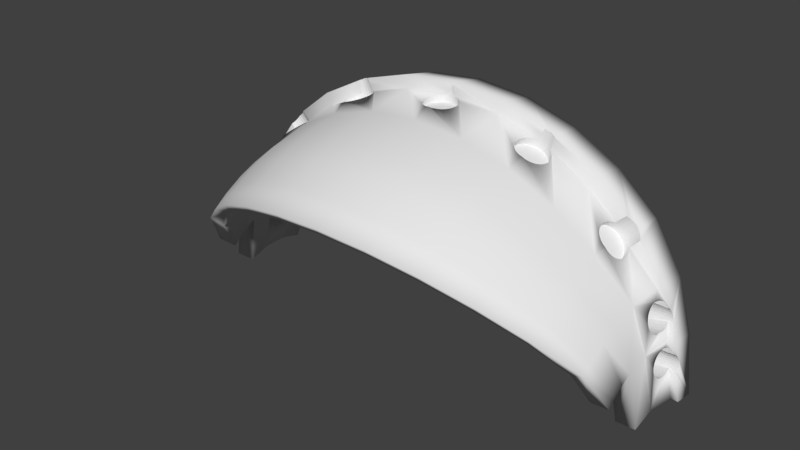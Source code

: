 # Source: SYLVIE-0.21.2-REV1-ANIM-EYES-EYELID-short-skinny.blend  (saved by Blender 2.79.0; exported with 4.5.12 LTS)
import bpy
from mathutils import Matrix  # noqa: F401  (used for matrix-valued properties, if any)

bpy.ops.wm.read_factory_settings(use_empty=True)
scene = bpy.context.scene
scene.name = 'Scene'

# ---- collections
col_collection_1 = bpy.data.collections.new('Collection 1'); scene.collection.children.link(col_collection_1)

# ---- world
world_world = bpy.data.worlds.new('World'); scene.world = world_world
world_world.color = (0.05088, 0.05088, 0.05088)
world_world.use_sun_shadow = False
world_world.sun_shadow_jitter_overblur = 0.0
world_world.cycles.sampling_method = 'MANUAL'

# ---- meshes
me_sphere_006 = bpy.data.meshes.new('Sphere.006')
me_sphere_006.from_pydata([(-66.23, -28.24, 71.63), (-52.54, -22.88, 85.8), (-55.88, -11.56, 85.8), (-70.35, -14.32, 71.63), (-77.94, -33.21, 56.28), (-82.78, -16.84, 56.28), (-64.03, -27.52, 69.16), (-38.41, -9.204, 91.44), (-58.31, 0.2033, 87.74), (-69.33, 0.1612, 76.01), (-68.86, -0.4444, 76.29), (-68.26, -1.581, 76.62), (-67.85, -2.828, 76.82), (-67.65, -4.139, 76.87), (-67.65, -5.463, 76.78), (-67.87, -6.748, 76.55), (-68.29, -7.947, 76.18), (-68.89, -9.012, 75.7), (-69.66, -9.902, 75.12), (-70.56, -10.58, 74.46), (-71.56, -11.03, 73.74), (-72.28, -11.16, 73.25), (-86.6, -36.9, 38.77), (-91.98, -18.72, 38.77), (-75.25, -32.33, 54.42), (-72.54, -11.22, 72.93), (-73.37, -11.14, 71.94), (-74.18, -10.81, 70.99), (-74.95, -10.23, 70.13), (-75.65, -9.425, 69.37), (-76.25, -8.434, 68.76), (-76.73, -7.291, 68.31), (-77.07, -6.039, 68.05), (-77.26, -4.727, 67.98), (-77.29, -3.405, 68.1), (-77.15, -2.124, 68.42), (-76.86, -0.9339, 68.91), (-76.42, 0.1207, 69.56), (-76.4, 0.1557, 69.59), (-86.35, 0.1731, 57.56), (-49.29, -21.65, 80.02), (-35.95, -18.73, 91.19), (-48.8, -9.585, 91.42), (-55.26, -5.92, 89.52), (-59.15, 0.2053, 88.99), (-73.08, 0.1681, 79.49), (-67.21, -0.3437, 74.65), (-66.71, -1.486, 75.07), (-66.37, -2.738, 75.34), (-66.2, -4.051, 75.43), (-66.21, -5.374, 75.34), (-66.4, -6.658, 75.07), (-66.75, -7.853, 74.65), (-67.27, -8.912, 74.07), (-67.92, -9.795, 73.37), (-68.68, -10.47, 72.57), (-69.52, -10.91, 71.7), (-91.94, -39.17, 19.76), (-97.64, -19.87, 19.76), (-83.62, -35.93, 37.49), (-94.53, 0.1896, 42.27), (-94.22, -0.1246, 42.8), (-93.68, -0.9349, 43.67), (-93.2, -1.934, 44.38), (-92.81, -3.082, 44.9), (-92.52, -4.337, 45.22), (-92.34, -5.65, 45.31), (-92.28, -6.969, 45.18), (-92.34, -8.245, 44.84), (-92.52, -9.429, 44.29), (-92.81, -10.47, 43.55), (-93.2, -11.34, 42.67), (-93.68, -12.0, 41.65), (-94.22, -12.42, 40.56), (-94.7, -12.55, 39.65), (-70.42, -11.09, 70.8), (-71.33, -11.02, 69.9), (-72.22, -10.69, 69.03), (-73.06, -10.11, 68.23), (-73.81, -9.312, 67.53), (-74.45, -8.323, 66.96), (-74.95, -7.181, 66.53), (-75.29, -5.93, 66.27), (-75.46, -4.617, 66.18), (-75.45, -3.293, 66.27), (-75.26, -2.009, 66.53), (-74.91, -0.8144, 66.96), (-74.39, 0.2449, 67.53), (-79.84, 0.1627, 73.37), (-90.58, 0.1817, 60.38), (-68.08, -13.86, 69.16), (-52.47, -10.87, 80.02), (-80.01, -16.28, 54.41), (-18.26, -7.235, 95.3), (-49.82, -9.762, 91.08), (-47.85, -9.157, 91.75), (-54.65, -7.038, 89.67), (-55.67, -4.694, 89.43), (-73.19, 0.3186, 79.41), (-53.98, 1.909, 90.11), (-52.05, 1.98, 92.32), (-58.16, 14.34, 88.99), (-75.4, 15.47, 76.84), (-76.8, 2.05, 76.84), (-76.01, 2.002, 77.38), (-74.98, 1.68, 78.1), (-74.02, 1.111, 78.79), (-67.85, 0.6452, 74.07), (-70.33, 2.35, 71.7), (-71.24, 2.424, 70.8), (-72.14, 2.239, 69.9), (-72.98, 1.802, 69.03), (-73.74, 1.128, 68.23), (-68.6, 1.443, 73.37), (-69.44, 2.018, 72.57), (-93.74, -39.94, 1.38e-08), (-99.56, -20.26, 1.617e-08), (-88.78, -38.14, 19.11), (-94.77, -12.58, 39.41), (-95.15, -12.47, 38.18), (-95.55, -12.11, 37.01), (-95.93, -11.51, 35.93), (-96.3, -10.69, 34.99), (-96.63, -9.681, 34.22), (-96.92, -8.525, 33.65), (-97.14, -7.267, 33.31), (-97.3, -5.953, 33.21), (-97.39, -4.635, 33.35), (-97.4, -3.363, 33.72), (-97.33, -2.186, 34.32), (-97.19, -1.15, 35.11), (-96.98, -0.2934, 36.08), (-96.77, 0.1941, 36.91), (-101.9, 0.2042, 20.21), (-91.5, 0.04203, 41.67), (-91.07, -0.7752, 42.59), (-90.69, -1.78, 43.34), (-90.39, -2.934, 43.9), (-90.17, -4.193, 44.24), (-90.04, -5.509, 44.36), (-90.01, -6.83, 44.24), (-90.07, -8.107, 43.9), (-90.23, -9.289, 43.34), (-90.48, -10.33, 42.59), (-90.81, -11.2, 41.67), (-91.2, -11.85, 40.63), (-91.65, -12.26, 39.5), (-88.91, -18.09, 37.48), (-79.38, 0.7837, 73.86), (-78.63, 1.456, 74.68), (-77.84, 1.891, 75.6), (-77.02, 2.071, 76.57), (-88.53, 16.33, 60.38), (-34.55, -17.94, 83.66), (-69.44, 0.1425, 69.16), (-54.92, 0.6963, 80.02), (-36.13, -9.446, 83.9), (-81.61, 0.1637, 54.41), (-15.07, -16.47, 95.02), (-31.89, -7.811, 94.84), (-50.87, -9.684, 90.74), (-47.02, -9.244, 82.5), (-48.03, -9.417, 82.18), (-46.09, -8.83, 82.82), (-47.01, -8.492, 92.06), (-53.86, -8.006, 89.87), (-52.78, -6.796, 80.83), (-53.37, -5.717, 80.69), (-55.86, -3.405, 89.41), (-53.77, -4.533, 80.61), (-54.44, 1.406, 89.95), (-51.82, 2.229, 92.39), (-48.99, 3.532, 93.28), (-54.04, 14.07, 82.59), (-70.04, 15.12, 71.29), (-91.94, -39.17, -19.76), (-97.64, -19.87, -19.76), (-90.52, -38.89, 1.33e-08), (-103.7, 0.2079, 1.597), (-103.6, -0.06998, 2.503), (-103.4, -0.6863, 3.633), (-103.2, -1.519, 4.624), (-103.0, -2.536, 5.438), (-102.9, -3.698, 6.042), (-102.7, -4.961, 6.414), (-102.6, -6.276, 6.54), (-102.5, -7.592, 6.414), (-102.4, -8.859, 6.042), (-102.3, -10.03, 5.438), (-102.3, -11.06, 4.624), (-102.3, -11.9, 3.633), (-102.4, -12.53, 2.503), (-102.4, -12.92, 1.276), (-102.6, -13.06, 1.269e-06), (-94.39, -19.21, 19.11), (-92.13, -12.42, 38.32), (-92.63, -12.32, 37.14), (-93.12, -11.96, 36.01), (-93.59, -11.37, 34.96), (-94.02, -10.55, 34.05), (-94.4, -9.544, 33.29), (-94.7, -8.39, 32.74), (-94.92, -7.131, 32.39), (-95.05, -5.815, 32.28), (-95.08, -4.494, 32.39), (-95.02, -3.217, 32.74), (-94.86, -2.035, 33.29), (-94.61, -0.9918, 34.05), (-94.28, -0.1282, 34.96), (-99.18, 0.1989, 38.2), (-101.3, 0.2031, 39.52), (-106.8, 0.2142, 21.2), (-99.18, 0.1989, 43.62), (-91.97, 0.6401, 40.63), (-90.69, 0.1819, 37.48), (-99.52, 0.1996, 43.68), (-98.24, 16.96, 41.59), (-100.6, 0.6183, 41.59), (-100.0, 0.5317, 42.64), (-82.21, 15.92, 56.01), (-68.09, 14.99, 69.16), (-52.74, 13.99, 80.02), (-79.83, 15.76, 54.42), (-14.44, -15.84, 87.22), (-32.81, -8.221, 94.71), (-31.05, -7.176, 94.97), (-51.93, -9.355, 90.42), (-49.07, -9.343, 81.85), (-45.26, -8.188, 83.11), (-46.31, -7.615, 92.33), (-52.94, -8.788, 90.12), (-52.02, -7.73, 81.03), (-55.83, -2.103, 89.46), (-53.95, -3.289, 80.59), (-55.1, 0.3489, 89.73), (-51.77, 2.214, 81.34), (-50.94, 2.892, 92.65), (-39.55, 13.12, 95.83), (-49.98, 3.333, 92.95), (-37.85, 13.01, 87.2), (-86.6, -36.9, -38.77), (-91.98, -18.72, -38.77), (-88.78, -38.14, -19.11), (-102.4, -12.92, -1.276), (-102.4, -12.53, -2.503), (-102.3, -11.9, -3.633), (-102.3, -11.06, -4.624), (-102.3, -10.03, -5.438), (-102.4, -8.859, -6.042), (-102.5, -7.592, -6.414), (-102.6, -6.276, -6.54), (-102.7, -4.961, -6.414), (-102.9, -3.698, -6.042), (-103.0, -2.536, -5.438), (-103.2, -1.519, -4.624), (-103.4, -0.6863, -3.633), (-103.6, -0.06997, -2.503), (-103.7, 0.2079, -1.597), (-101.9, 0.2042, -20.21), (-96.24, -19.58, 1.563e-08), (-108.9, 0.2184, 1.921e-08), (-107.4, 0.2152, 1.893e-08), (-107.4, 0.2152, 4.983e-06), (-105.3, 0.2111, 1.276), (-100.6, 0.1149, 2.503), (-100.5, -0.5096, 3.633), (-100.5, -1.35, 4.624), (-100.4, -2.374, 5.438), (-100.3, -3.542, 6.042), (-100.3, -4.81, 6.414), (-100.2, -6.129, 6.54), (-100.1, -7.447, 6.414), (-100.0, -8.715, 6.042), (-99.94, -9.883, 5.438), (-99.88, -10.91, 4.624), (-99.83, -11.75, 3.633), (-99.79, -12.37, 2.503), (-99.76, -12.76, 1.276), (-99.76, -12.89, 2.309e-06), (-96.27, 0.1931, 19.11), (-93.88, 0.5228, 36.01), (-101.0, 0.4725, 40.28), (-100.6, 0.6264, 41.49), (-104.2, 17.36, 21.2), (-92.46, 0.9959, 39.5), (-88.58, 16.33, 37.49), (-91.22, 16.5, 38.58), (-17.66, -6.942, 87.5), (-49.85, 3.316, 81.89), (-33.77, -8.39, 94.57), (-29.97, -7.346, 84.98), (-30.83, -7.732, 84.86), (-30.31, -6.338, 95.07), (-29.18, -6.748, 85.09), (-50.12, -9.027, 81.55), (-44.57, -7.341, 83.37), (-45.75, -6.559, 92.55), (-51.11, -8.483, 81.27), (-53.92, -2.031, 80.64), (-55.57, -0.8356, 89.57), (-53.22, 0.3363, 80.9), (-52.58, 1.356, 81.11), (-52.22, 1.733, 81.22), (-50.85, 2.876, 81.6), (-48.01, 3.481, 93.61), (-48.82, 3.517, 82.21), (-17.22, 11.66, 90.81), (-37.41, 12.98, 83.74), (-77.94, -33.21, -56.28), (-82.78, -16.84, -56.28), (-83.62, -35.93, -37.49), (-96.77, 0.1941, -36.91), (-96.98, -0.2934, -36.08), (-97.19, -1.15, -35.11), (-97.33, -2.186, -34.32), (-97.4, -3.363, -33.72), (-97.39, -4.635, -33.35), (-97.3, -5.953, -33.21), (-97.14, -7.267, -33.31), (-96.92, -8.525, -33.65), (-96.63, -9.681, -34.22), (-96.3, -10.69, -34.99), (-95.93, -11.51, -35.93), (-95.55, -12.11, -37.01), (-95.15, -12.47, -38.18), (-94.77, -12.58, -39.41), (-94.7, -12.55, -39.65), (-94.39, -19.21, -19.11), (-99.76, -12.76, -1.276), (-99.79, -12.37, -2.503), (-99.83, -11.75, -3.633), (-99.88, -10.91, -4.624), (-99.94, -9.883, -5.438), (-100.0, -8.715, -6.042), (-100.1, -7.447, -6.414), (-100.2, -6.129, -6.54), (-100.3, -4.81, -6.414), (-100.3, -3.542, -6.042), (-100.4, -2.374, -5.438), (-100.5, -1.35, -4.624), (-100.5, -0.5096, -3.633), (-100.6, 0.1149, -2.503), (-105.3, 0.2111, -1.276), (-106.8, 0.2142, -21.2), (-98.16, 0.1968, 1.731e-08), (-100.6, 0.4995, 1.276), (-106.2, 17.49, -1.516e-05), (-100.6, 0.6293, 4.471e-06), (-100.6, 0.4995, -1.276), (-93.97, 16.68, 19.11), (-92.96, 1.096, 38.32), (-93.44, 0.9361, 37.14), (-96.77, 16.87, 19.67), (-19.43, 2.456, 97.48), (-18.37, 2.367, 87.52), (-34.75, -8.313, 94.43), (-31.74, -7.891, 84.73), (-29.71, -5.329, 95.15), (-28.49, -5.959, 85.19), (-44.02, -6.321, 83.59), (-45.35, -5.363, 92.72), (-53.67, -0.8071, 80.74), (-39.82, 1.212, 96.03), (-47.81, 3.468, 82.53), (-17.75, 11.7, 99.86), (-16.9, 11.64, 87.26), (-45.24, 1.956, 83.43), (-66.23, -28.24, -71.63), (-70.35, -14.32, -71.63), (-75.25, -32.33, -54.42), (-94.22, -12.42, -40.56), (-93.68, -12.0, -41.65), (-93.2, -11.34, -42.67), (-92.81, -10.47, -43.55), (-92.52, -9.429, -44.29), (-92.34, -8.245, -44.84), (-92.28, -6.969, -45.18), (-92.34, -5.65, -45.31), (-92.52, -4.337, -45.22), (-92.81, -3.082, -44.9), (-93.2, -1.934, -44.38), (-93.68, -0.9349, -43.67), (-94.22, -0.1246, -42.8), (-94.53, 0.1896, -42.27), (-86.35, 0.1732, -57.56), (-88.91, -18.09, -37.48), (-101.3, 0.2031, -39.52), (-99.18, 0.1989, -38.2), (-94.28, -0.1282, -34.96), (-94.61, -0.9918, -34.05), (-94.86, -2.035, -33.29), (-95.02, -3.217, -32.74), (-95.08, -4.494, -32.39), (-95.05, -5.815, -32.28), (-94.92, -7.131, -32.39), (-94.7, -8.39, -32.74), (-94.4, -9.544, -33.29), (-94.02, -10.55, -34.05), (-93.59, -11.37, -34.96), (-93.12, -11.96, -36.01), (-92.63, -12.32, -37.14), (-92.13, -12.42, -38.32), (-96.27, 0.1931, -19.11), (-104.2, 17.36, -21.2), (-95.79, 16.8, -1.475e-05), (-98.65, 16.99, -1.475e-05), (-29.03, -2.965, 95.24), (-27.28, -2.784, 85.35), (-35.7, -7.997, 94.29), (-32.66, -7.82, 84.6), (-29.26, -4.188, 95.2), (-27.92, -5.009, 85.27), (-43.63, -5.167, 83.75), (-40.03, 1.158, 93.53), (-47.06, 3.181, 93.94), (-33.75, 4.063, 97.42), (-46.84, 3.17, 82.86), (-29.29, 2.686, 97.96), (-31.56, 4.051, 85.04), (-45.95, 2.634, 83.17), (-38.15, 1.876, 83.96), (-52.54, -22.88, -85.8), (-55.88, -11.56, -85.8), (-64.03, -27.52, -69.16), (-76.4, 0.1556, -69.59), (-76.42, 0.1207, -69.56), (-76.86, -0.9339, -68.91), (-77.15, -2.124, -68.42), (-77.29, -3.405, -68.1), (-77.26, -4.727, -67.98), (-77.07, -6.039, -68.05), (-76.73, -7.291, -68.31), (-76.25, -8.434, -68.76), (-75.65, -9.425, -69.37), (-74.95, -10.23, -70.13), (-74.18, -10.81, -70.99), (-73.37, -11.14, -71.94), (-72.54, -11.22, -72.92), (-72.28, -11.16, -73.25), (-91.65, -12.26, -39.5), (-91.2, -11.85, -40.63), (-90.81, -11.2, -41.67), (-90.48, -10.33, -42.59), (-90.23, -9.289, -43.34), (-90.07, -8.107, -43.9), (-90.01, -6.83, -44.24), (-90.04, -5.509, -44.36), (-90.17, -4.193, -44.24), (-90.39, -2.934, -43.9), (-90.69, -1.78, -43.34), (-91.07, -0.7752, -42.59), (-91.5, 0.04204, -41.67), (-99.18, 0.1989, -43.62), (-99.52, 0.1996, -43.68), (-90.58, 0.1816, -60.38), (-80.01, -16.28, -54.41), (-90.69, 0.1819, -37.48), (-93.88, 0.5228, -36.01), (-98.24, 16.96, -41.59), (-100.6, 0.6183, -41.59), (-100.6, 0.6264, -41.49), (-101.0, 0.4725, -40.28), (-93.44, 0.9361, -37.14), (-92.96, 1.096, -38.32), (-92.46, 0.9959, -39.5), (-91.97, 0.6401, -40.63), (-93.97, 16.68, -19.11), (-96.77, 16.87, -19.67), (-29.07, -1.71, 95.28), (-27.5, -3.936, 85.31), (-27.32, -1.603, 85.39), (-36.59, -7.452, 94.17), (-33.56, -7.522, 84.47), (-43.44, -3.926, 83.85), (-45.16, -4.077, 92.28), (-38.54, -4.709, 93.89), (-46.2, 2.641, 94.26), (-32.81, 4.251, 97.57), (-34.63, 3.646, 97.26), (-19.03, 2.506, 100.1), (-30.07, 3.406, 97.9), (-31.56, 4.052, 85.04), (-47.09, 2.107, 92.36), (-33.39, 3.916, 84.74), (-45.16, 1.878, 83.45), (-35.95, -18.73, -91.19), (-49.29, -21.65, -80.02), (-71.56, -11.03, -73.74), (-70.56, -10.58, -74.46), (-69.66, -9.902, -75.12), (-68.89, -9.012, -75.7), (-68.29, -7.947, -76.18), (-67.87, -6.748, -76.55), (-67.65, -5.463, -76.78), (-67.65, -4.139, -76.87), (-67.85, -2.828, -76.82), (-68.26, -1.581, -76.62), (-68.86, -0.4444, -76.29), (-69.33, 0.1611, -76.01), (-58.31, 0.2033, -87.74), (-79.84, 0.1627, -73.37), (-68.08, -13.86, -69.16), (-100.0, 0.5317, -42.64), (-88.53, 16.33, -60.38), (-81.61, 0.1636, -54.41), (-88.58, 16.33, -37.49), (-91.22, 16.5, -38.58), (-29.3, -0.4643, 95.29), (-27.53, -0.4305, 85.39), (-37.38, -6.703, 94.05), (-34.4, -7.009, 84.36), (-43.45, -2.646, 83.9), (-45.17, -2.751, 92.35), (-38.04, -5.776, 93.96), (-38.91, -3.545, 93.85), (-45.71, 2.164, 94.44), (-31.86, 4.203, 97.7), (-32.48, 4.099, 84.89), (-34.26, 3.511, 84.6), (-35.44, 3.017, 97.1), (-30.4, 2.004, 95.19), (-28.83, 2.058, 97.98), (-30.94, 3.918, 97.81), (-29.83, 3.276, 85.23), (-29.07, 2.576, 85.28), (-30.67, 3.774, 85.15), (-44.5, 0.9318, 83.65), (-38.41, -9.204, -91.44), (-34.55, -17.94, -83.66), (-55.26, -5.92, -89.52), (-73.08, 0.168, -79.49), (-59.15, 0.2052, -88.99), (-52.47, -10.87, -80.02), (-75.4, 15.47, -76.84), (-76.8, 2.05, -76.84), (-77.02, 2.071, -76.57), (-77.84, 1.891, -75.6), (-78.63, 1.456, -74.68), (-79.38, 0.7837, -73.86), (-69.44, 0.1425, -69.16), (-82.21, 15.92, -56.01), (-79.83, 15.76, -54.42), (-36.57, -3.33, 84.07), (-29.69, 0.7218, 95.27), (-27.9, 0.6858, 85.37), (-35.14, -6.304, 84.26), (-43.63, -1.376, 83.88), (-45.36, -1.435, 92.86), (-35.76, -5.432, 84.17), (-36.23, -4.427, 84.1), (-39.12, -2.325, 93.86), (-35.04, 2.9, 84.48), (-36.13, 2.203, 96.94), (-30.24, 1.801, 95.21), (-46.92, 1.938, 92.41), (-43.99, -0.1675, 83.8), (-46.25, 0.9571, 92.62), (-48.8, -9.585, -91.42), (-15.07, -16.47, -95.02), (-14.44, -15.84, -87.22), (-54.65, -7.038, -89.67), (-55.67, -4.694, -89.43), (-73.19, 0.3186, -79.41), (-74.02, 1.111, -78.79), (-74.98, 1.68, -78.1), (-76.01, 2.002, -77.38), (-58.16, 14.34, -88.99), (-53.98, 1.909, -90.11), (-52.05, 1.98, -92.32), (-54.92, 0.6962, -80.02), (-70.04, 15.12, -71.29), (-68.09, 14.99, -69.16), (-36.77, -2.181, 84.08), (-28.42, 1.701, 85.32), (-45.73, -0.1826, 92.78), (-39.13, -1.092, 93.89), (-38.14, 1.966, 94.09), (-36.23, 2.02, 96.91), (-28.6, 1.943, 85.3), (-35.04, 2.898, 84.48), (-47.85, -9.157, -91.75), (-49.82, -9.762, -91.08), (-18.26, -7.235, -95.3), (-36.13, -9.446, -83.9), (-53.86, -8.006, -89.87), (-53.37, -5.717, -80.69), (-52.78, -6.796, -80.83), (-53.77, -4.533, -80.61), (-55.86, -3.405, -89.41), (-48.99, 3.532, -93.28), (-54.04, 14.07, -82.59), (-51.82, 2.229, -92.39), (-54.44, 1.406, -89.95), (-52.74, 13.99, -80.02), (-36.78, -1.02, 84.1), (-38.94, 0.1084, 93.94), (-38.55, 1.23, 94.02), (-35.71, 2.108, 84.33), (-35.83, 1.896, 84.29), (-47.01, -8.492, -92.06), (-47.02, -9.244, -82.5), (-46.09, -8.83, -82.82), (-48.03, -9.417, -82.18), (-50.87, -9.684, -90.74), (-31.89, -7.811, -94.84), (-17.66, -6.942, -87.5), (-52.94, -8.788, -90.12), (-52.02, -7.73, -81.03), (-53.95, -3.289, -80.59), (-55.83, -2.103, -89.46), (-39.55, 13.12, -95.83), (-49.98, 3.333, -92.96), (-37.85, 13.01, -87.2), (-51.77, 2.214, -81.34), (-55.1, 0.3489, -89.73), (-50.94, 2.892, -92.66), (-49.85, 3.316, -81.9), (-36.6, 0.1099, 84.15), (-36.24, 1.166, 84.22), (-46.31, -7.615, -92.33), (-45.26, -8.188, -83.11), (-49.07, -9.343, -81.85), (-51.93, -9.355, -90.42), (-31.05, -7.176, -94.97), (-32.81, -8.221, -94.71), (-19.43, 2.456, -97.48), (-18.37, 2.367, -87.52), (-29.97, -7.346, -84.98), (-51.11, -8.483, -81.27), (-53.92, -2.031, -80.64), (-55.57, -0.8356, -89.57), (-48.01, 3.481, -93.62), (-48.82, 3.517, -82.22), (-17.75, 11.7, -99.86), (-50.85, 2.876, -81.6), (-52.58, 1.356, -81.11), (-53.22, 0.3363, -80.9), (-52.22, 1.733, -81.22), (-45.75, -6.559, -92.55), (-44.57, -7.341, -83.37), (-50.12, -9.027, -81.55), (-30.31, -6.338, -95.07), (-29.18, -6.748, -85.09), (-30.83, -7.732, -84.86), (-33.77, -8.39, -94.57), (-29.03, -2.965, -95.24), (-16.9, 11.64, -87.26), (-27.28, -2.784, -85.35), (-53.67, -0.8071, -80.74), (-47.81, 3.468, -82.54), (-39.82, 1.212, -96.03), (-37.41, 12.98, -83.74), (-17.22, 11.66, -90.81), (-29.29, 2.686, -97.91), (-45.35, -5.363, -92.72), (-44.02, -6.321, -83.59), (-29.71, -5.329, -95.15), (-28.49, -5.959, -85.19), (-31.74, -7.891, -84.73), (-34.75, -8.313, -94.43), (-29.26, -4.188, -95.2), (-29.07, -1.71, -95.28), (-28.6, 1.943, -85.3), (-27.5, -3.936, -85.31), (-27.32, -1.603, -85.39), (-47.06, 3.181, -93.95), (-46.84, 3.17, -82.87), (-33.75, 4.062, -97.25), (-45.24, 1.956, -83.43), (-19.03, 2.506, -100.1), (-30.08, 3.405, -97.79), (-40.03, 1.158, -93.53), (-43.63, -5.167, -83.75), (-27.92, -5.009, -85.27), (-32.66, -7.82, -84.6), (-35.7, -7.997, -94.29), (-29.3, -0.4644, -95.29), (-28.42, 1.701, -85.32), (-27.53, -0.4306, -85.39), (-46.2, 2.641, -94.26), (-45.95, 2.634, -83.18), (-32.82, 4.251, -97.38), (-34.64, 3.645, -97.12), (-38.15, 1.876, -83.96), (-30.95, 3.917, -97.66), (-29.07, 2.576, -85.23), (-29.83, 3.276, -85.12), (-28.83, 2.058, -97.98), (-45.16, -4.077, -92.83), (-38.54, -4.709, -93.89), (-43.44, -3.926, -83.85), (-33.56, -7.522, -84.47), (-36.59, -7.452, -94.17), (-29.69, 0.7218, -95.27), (-30.4, 2.004, -95.19), (-27.9, 0.6857, -85.37), (-47.09, 2.107, -92.36), (-45.71, 2.164, -94.44), (-31.87, 4.202, -97.52), (-32.49, 4.098, -84.73), (-33.4, 3.915, -84.61), (-35.44, 3.017, -97.01), (-34.26, 3.51, -84.49), (-45.16, 1.878, -83.45), (-30.67, 3.774, -84.99), (-45.17, -2.751, -92.88), (-38.04, -5.776, -93.96), (-38.91, -3.545, -93.85), (-43.45, -2.646, -83.9), (-34.4, -7.009, -84.36), (-37.38, -6.703, -94.05), (-30.24, 1.801, -95.21), (-36.57, -3.33, -84.07), (-31.57, 4.051, -84.86), (-35.04, 2.9, -84.39), (-36.13, 2.203, -96.92), (-44.5, 0.9318, -83.65), (-45.36, -1.435, -92.86), (-36.23, -4.427, -84.1), (-35.76, -5.432, -84.17), (-39.12, -2.325, -93.86), (-43.63, -1.376, -83.88), (-35.14, -6.304, -84.26), (-36.77, -2.181, -84.08), (-38.14, 1.966, -94.09), (-36.23, 2.02, -96.91), (-46.92, 1.938, -92.41), (-35.71, 2.108, -84.31), (-46.25, 0.9571, -92.62), (-43.99, -0.1675, -83.8), (-45.73, -0.1826, -92.78), (-39.13, -1.092, -93.89), (-36.78, -1.02, -84.1), (-38.55, 1.23, -94.02), (-38.94, 0.1084, -93.94), (-36.6, 0.1098, -84.15), (-35.83, 1.896, -84.29), (-36.24, 1.166, -84.22), (-71.24, 2.424, -70.8), (-72.14, 2.239, -69.9), (-70.33, 2.35, -71.7), (-69.44, 2.018, -72.57), (-68.6, 1.443, -73.37), (-67.85, 0.6452, -74.07), (-67.21, -0.3437, -74.65), (-66.71, -1.486, -75.07), (-66.37, -2.738, -75.34), (-66.2, -4.051, -75.43), (-66.21, -5.374, -75.34), (-66.4, -6.658, -75.07), (-66.75, -7.853, -74.65), (-67.27, -8.912, -74.07), (-67.92, -9.795, -73.37), (-68.68, -10.47, -72.57), (-69.52, -10.91, -71.7), (-70.42, -11.09, -70.8), (-71.33, -11.02, -69.9), (-72.22, -10.69, -69.03), (-73.06, -10.11, -68.23), (-73.81, -9.312, -67.53), (-74.45, -8.323, -66.96), (-74.95, -7.181, -66.53), (-75.29, -5.93, -66.27), (-75.46, -4.617, -66.18), (-75.45, -3.293, -66.27), (-75.26, -2.009, -66.53), (-74.91, -0.8144, -66.96), (-74.39, 0.2449, -67.53), (-73.74, 1.128, -68.23), (-72.98, 1.802, -69.03), (-73.58, -42.0, 56.28), (-62.52, -35.71, 71.63), (-81.76, -46.67, 38.77), (-60.42, -34.74, 69.16), (-71.01, -40.82, 54.42), (-86.79, -49.54, 19.76), (-78.91, -45.35, 37.49), (-88.49, -50.51, -3.578e-07), (-83.77, -48.15, 19.11), (-86.79, -49.54, -19.76), (-85.41, -49.09, -3.484e-07), (-73.58, -42.0, -56.28), (-81.76, -46.67, -38.77), (-78.91, -45.35, -37.49), (-83.77, -48.15, -19.11), (-62.52, -35.71, -71.63), (-71.01, -40.82, -54.42), (-60.42, -34.74, -69.16), (-67.7, -50.94, 56.28), (-57.52, -43.31, 71.63), (-75.22, -56.6, 38.77), (-55.56, -42.08, 69.16), (-65.3, -49.44, 54.42), (-79.85, -60.09, 19.76), (-72.56, -54.94, 37.49), (-81.42, -61.27, -8.669e-07), (-77.03, -58.33, 19.11), (-79.85, -60.09, -19.76), (-78.54, -59.47, -8.429e-07), (-67.7, -50.94, -56.28), (-75.22, -56.6, -38.77), (-72.56, -54.94, -37.49), (-77.03, -58.33, -19.11), (-57.52, -43.31, -71.63), (-65.3, -49.44, -54.42), (-55.56, -42.08, -69.16), (-61.9, -57.85, 56.28), (-52.6, -49.18, 71.63), (-68.78, -64.28, 38.77), (-50.77, -47.74, 69.16), (-59.67, -56.1, 54.42), (-73.01, -68.24, 19.76), (-66.31, -62.34, 37.49), (-74.44, -69.57, -1.374e-06), (-70.4, -66.18, 19.11), (-73.01, -68.24, -19.76), (-71.78, -67.48, -1.335e-06), (-61.9, -57.85, -56.28), (-68.78, -64.28, -38.77), (-66.31, -62.34, -37.49), (-70.4, -66.18, -19.11), (-52.6, -49.18, -71.63), (-59.67, -56.1, -54.42), (-50.77, -47.74, -69.16), (-46.32, -27.44, 80.02), (-49.4, -29.04, 85.8), (-33.43, -22.92, 91.19), (-32.13, -21.97, 83.66), (-33.43, -22.92, -91.19), (-49.4, -29.04, -85.8), (-46.32, -27.44, -80.02), (-32.13, -21.97, -83.66), (-41.92, -33.78, 80.02), (-44.73, -35.81, 85.8), (-29.81, -27.47, 91.19), (-28.66, -26.34, 83.66), (-29.81, -27.47, -91.19), (-44.73, -35.81, -85.8), (-41.92, -33.78, -80.02), (-28.66, -26.34, -83.66), (-39.08, -37.03, 80.02), (-41.72, -39.28, 85.8), (-27.51, -29.77, 91.19), (-26.46, -28.55, 83.66), (-27.51, -29.77, -91.19), (-41.72, -39.28, -85.8), (-39.08, -37.03, -80.02), (-26.46, -28.55, -83.66)], [], [(0, 1, 2, 3), (4, 0, 3, 5), (3, 2, 8, 9, 10, 11, 12, 13, 14, 15, 16, 17, 18, 19, 20, 21), (22, 4, 5, 23), (5, 3, 21, 25, 26, 27, 28, 29, 30, 31, 32, 33, 34, 35, 36, 37, 38, 39), (240, 308, 781, 782), (41, 7, 2, 1), (9, 8, 44, 45), (10, 46, 47, 11), (11, 47, 48, 12), (12, 48, 49, 13), (13, 49, 50, 14), (14, 50, 51, 15), (15, 51, 52, 16), (16, 52, 53, 17), (17, 53, 54, 18), (18, 54, 55, 19), (19, 55, 56, 20), (57, 22, 23, 58), (23, 5, 39, 60, 61, 62, 63, 64, 65, 66, 67, 68, 69, 70, 71, 72, 73, 74), (25, 75, 76, 26), (26, 76, 77, 27), (27, 77, 78, 28), (28, 78, 79, 29), (29, 79, 80, 30), (30, 80, 81, 31), (31, 81, 82, 32), (32, 82, 83, 33), (33, 83, 84, 34), (34, 84, 85, 35), (35, 85, 86, 36), (36, 86, 87, 37), (88, 89, 39, 38), (421, 485, 828, 829), (6, 90, 91, 40), (24, 92, 90, 6), (7, 41, 158, 93), (45, 98, 107, 46, 10, 9), (8, 99, 100, 44), (45, 44, 101, 102, 103, 104, 105, 106, 98), (108, 109, 110, 111, 112, 87, 86, 85, 84, 83, 82, 81, 80, 79, 78, 77, 76, 75, 56, 55, 54, 53, 52, 51, 50, 49, 48, 47, 46, 107, 113, 114), (56, 75, 25, 21, 20), (115, 57, 58, 116), (175, 240, 782, 779), (58, 23, 74, 118, 119, 120, 121, 122, 123, 124, 125, 126, 127, 128, 129, 130, 131, 132, 133), (61, 134, 135, 62), (62, 135, 136, 63), (63, 136, 137, 64), (64, 137, 138, 65), (65, 138, 139, 66), (66, 139, 140, 67), (67, 140, 141, 68), (68, 141, 142, 69), (69, 142, 143, 70), (70, 143, 144, 71), (71, 144, 145, 72), (72, 145, 146, 73), (59, 147, 92, 24), (88, 38, 37, 87, 112, 148), (89, 88, 148, 149, 150, 151, 103, 102, 152), (90, 154, 155, 91), (91, 156, 153, 40), (92, 157, 154, 90), (161, 162, 94, 42), (163, 161, 42, 95), (166, 167, 43, 96), (167, 169, 97, 43), (173, 174, 102, 101), (104, 108, 114, 105), (105, 114, 113, 106), (106, 113, 107, 98), (108, 104, 103, 151, 109), (150, 110, 109, 151), (149, 111, 110, 150), (148, 112, 111, 149), (175, 115, 116, 176), (59, 24, 774, 776), (116, 58, 133, 178, 179, 180, 181, 182, 183, 184, 185, 186, 187, 188, 189, 190, 191, 192, 193), (117, 194, 147, 59), (118, 195, 196, 119), (119, 196, 197, 120), (120, 197, 198, 121), (121, 198, 199, 122), (122, 199, 200, 123), (123, 200, 201, 124), (124, 201, 202, 125), (125, 202, 203, 126), (126, 203, 204, 127), (127, 204, 205, 128), (128, 205, 206, 129), (129, 206, 207, 130), (130, 207, 208, 131), (133, 132, 209, 210, 211), (146, 195, 118, 74, 73), (147, 214, 157, 92), (215, 89, 152, 216, 217, 218), (174, 219, 152, 102), (154, 220, 221, 155), (157, 222, 220, 154), (162, 227, 160, 94), (228, 163, 95, 164), (231, 166, 96, 165), (169, 233, 168, 97), (239, 173, 101, 237), (240, 175, 176, 241), (57, 115, 777, 775), (176, 116, 193, 243, 244, 245, 246, 247, 248, 249, 250, 251, 252, 253, 254, 255, 256, 257, 258), (177, 259, 194, 117), (178, 133, 211, 260, 261, 262, 263), (179, 264, 265, 180), (180, 265, 266, 181), (181, 266, 267, 182), (182, 267, 268, 183), (183, 268, 269, 184), (184, 269, 270, 185), (185, 270, 271, 186), (186, 271, 272, 187), (187, 272, 273, 188), (188, 273, 274, 189), (189, 274, 275, 190), (190, 275, 276, 191), (191, 276, 277, 192), (192, 277, 278, 193), (194, 279, 214, 147), (135, 134, 213, 284, 350, 351, 280, 208, 207, 206, 205, 204, 203, 202, 201, 200, 199, 198, 197, 196, 195, 146, 145, 144, 143, 142, 141, 140, 139, 138, 137, 136), (208, 280, 209, 132, 131), (210, 209, 280, 351, 281), (211, 210, 281, 282, 217, 216, 283), (212, 213, 134, 61, 60), (215, 212, 60, 39, 89), (214, 285, 222, 157), (219, 286, 216, 152), (282, 350, 284, 218, 217), (174, 220, 222, 219), (156, 287, 223, 153), (223, 158, 41, 153), (220, 174, 173, 221), (287, 93, 158, 223), (290, 291, 224, 159), (293, 290, 159, 225), (227, 294, 226, 160), (295, 228, 164, 229), (297, 231, 165, 230), (233, 298, 232, 168), (300, 301, 170, 234), (302, 235, 171, 100, 99, 170, 301), (235, 303, 236, 171), (414, 476, 515, 362, 237, 101, 44, 100, 171, 236, 238, 172, 304), (288, 305, 172, 238), (239, 237, 364, 306), (239, 307, 221, 173), (308, 240, 241, 309), (242, 177, 780, 784), (241, 176, 258, 311, 312, 313, 314, 315, 316, 317, 318, 319, 320, 321, 322, 323, 324, 325, 326), (242, 327, 259, 177), (193, 278, 328, 243), (243, 328, 329, 244), (244, 329, 330, 245), (245, 330, 331, 246), (246, 331, 332, 247), (247, 332, 333, 248), (248, 333, 334, 249), (249, 334, 335, 250), (250, 335, 336, 251), (251, 336, 337, 252), (252, 337, 338, 253), (253, 338, 339, 254), (254, 339, 340, 255), (255, 340, 341, 256), (258, 257, 342, 261, 260, 343), (259, 344, 279, 194), (263, 345, 264, 179, 178), (260, 211, 283, 346), (262, 347, 345, 263), (345, 347, 348, 341, 340, 339, 338, 337, 336, 335, 334, 333, 332, 331, 330, 329, 328, 278, 277, 276, 275, 274, 273, 272, 271, 270, 269, 268, 267, 266, 265, 264), (279, 349, 285, 214), (281, 351, 350, 282), (286, 352, 283, 216), (213, 212, 215, 218, 284), (285, 286, 219, 222), (353, 93, 287, 354), (291, 356, 289, 224), (358, 293, 225, 292), (294, 297, 230, 226), (359, 295, 229, 296), (298, 361, 299, 232), (361, 300, 234, 299), (303, 288, 238, 236), (305, 363, 304, 172), (306, 365, 307, 239), (366, 419, 416, 363, 305, 288, 303, 235, 302, 155, 221, 307, 420), (367, 308, 309, 368), (308, 367, 785, 781), (309, 241, 326, 370, 371, 372, 373, 374, 375, 376, 377, 378, 379, 380, 381, 382, 383, 384), (310, 385, 327, 242), (311, 258, 343, 386, 387), (312, 388, 389, 313), (313, 389, 390, 314), (314, 390, 391, 315), (315, 391, 392, 316), (316, 392, 393, 317), (317, 393, 394, 318), (318, 394, 395, 319), (319, 395, 396, 320), (320, 396, 397, 321), (321, 397, 398, 322), (322, 398, 399, 323), (323, 399, 400, 324), (324, 400, 401, 325), (325, 401, 439, 370, 326), (327, 402, 344, 259), (341, 348, 342, 257, 256), (261, 342, 348, 347, 262), (343, 260, 346, 403), (344, 404, 349, 279), (352, 405, 346, 283), (349, 352, 286, 285), (353, 354, 365, 306), (356, 409, 355, 289), (411, 358, 292, 357), (412, 359, 296, 360), (237, 362, 577, 552, 519, 478, 415, 477, 516, 522, 480, 417, 521, 479, 364), (363, 416, 414, 304), (306, 364, 479, 353), (421, 367, 368, 422), (115, 175, 779, 777), (368, 309, 384, 424, 425, 426, 427, 428, 429, 430, 431, 432, 433, 434, 435, 436, 437, 438), (370, 439, 440, 371), (371, 440, 441, 372), (372, 441, 442, 373), (373, 442, 443, 374), (374, 443, 444, 375), (375, 444, 445, 376), (376, 445, 446, 377), (377, 446, 447, 378), (378, 447, 448, 379), (379, 448, 449, 380), (380, 449, 450, 381), (381, 450, 451, 382), (451, 465, 452, 383, 382), (384, 383, 452, 453, 454), (369, 455, 385, 310), (385, 456, 402, 327), (387, 457, 388, 312, 311), (386, 343, 403, 458, 459, 460, 461), (386, 461, 462, 457, 387), (462, 463, 464, 465, 451, 450, 449, 448, 447, 446, 445, 444, 443, 442, 441, 440, 439, 401, 400, 399, 398, 397, 396, 395, 394, 393, 392, 391, 390, 389, 388, 457), (402, 466, 404, 344), (405, 467, 403, 346), (405, 352, 349, 404), (409, 472, 408, 355), (469, 411, 357, 410), (473, 412, 360, 474), (416, 419, 476, 414), (365, 354, 578, 524, 523, 525, 418), (554, 482, 515, 476, 419, 366, 484), (366, 420, 156, 91, 155, 302, 301, 300, 361, 298, 233, 169, 167, 166, 231, 297, 294, 227, 162, 161, 163, 228, 295, 359, 412, 473, 511, 546, 555, 526, 484), (421, 422, 527, 485), (422, 368, 438, 487, 488, 489, 490, 491, 492, 493, 494, 495, 496, 497, 498, 499), (424, 384, 454, 500), (423, 501, 455, 369), (454, 453, 502, 459, 458, 503), (455, 504, 456, 385), (456, 505, 466, 402), (467, 506, 458, 403), (502, 464, 463, 460, 459), (460, 463, 462, 461), (465, 464, 502, 453, 452), (467, 405, 404, 466), (407, 469, 410, 406), (470, 407, 406, 468), (472, 510, 471, 408), (511, 473, 474, 512), (483, 517, 477, 415), (518, 483, 415, 478), (520, 353, 479, 521), (523, 524, 417, 480), (528, 486, 830, 831), (530, 531, 499, 498), (486, 532, 501, 423), (500, 454, 503, 533, 534, 535, 536, 537, 538), (501, 539, 504, 455), (506, 540, 503, 458), (504, 541, 505, 456), (505, 506, 467, 466), (508, 470, 468, 507), (510, 545, 509, 471), (546, 511, 512, 547), (548, 549, 475, 513), (549, 542, 514, 475), (482, 413, 362, 515), (517, 481, 516, 477), (478, 519, 551, 518), (417, 524, 578, 573, 553, 520, 521), (525, 523, 480, 522), (418, 525, 522, 516, 481), (579, 420, 307, 365, 418, 481, 517, 483, 518, 551), (484, 526, 556, 554), (717, 730, 728, 726, 696, 671, 527, 422, 499, 567, 592, 614, 630, 609, 588, 561, 529, 560, 584, 606, 622, 603, 581, 557, 580, 599, 619, 638, 654, 688, 705), (485, 527, 582, 558), (528, 485, 558, 559), (486, 528, 583, 532), (531, 530, 562, 563, 564, 565, 534, 533, 566), (567, 499, 531, 568), (532, 569, 539, 501), (540, 570, 533, 503), (539, 571, 541, 504), (506, 505, 541, 540), (156, 420, 598, 618, 617, 594, 572, 542, 549, 548, 545, 510, 472, 409, 356, 291, 290, 293, 358, 411, 469, 407, 470, 508, 544, 573, 578, 354, 287), (544, 508, 507, 543), (545, 548, 513, 509), (555, 546, 547, 574), (550, 575, 595, 596, 576, 413, 7, 93, 353, 520, 553, 543, 507, 468, 406, 410, 357, 292, 225, 159, 224, 289, 355, 408, 471, 509, 513, 475, 514), (542, 572, 550, 514), (554, 556, 574, 547, 512, 474, 360, 296, 229, 164, 95, 42, 94, 160, 226, 230, 165, 96, 43, 97, 168, 232, 299, 234, 170, 99, 8, 2, 7, 413, 482), (413, 576, 577, 362), (519, 552, 597, 579, 551), (526, 555, 574, 556), (560, 529, 585, 586), (529, 561, 587, 585), (570, 590, 566, 533), (569, 593, 571, 539), (540, 541, 571, 570), (573, 544, 543, 553), (572, 594, 575, 550), (577, 576, 596, 618, 598, 597, 552), (420, 579, 597, 598), (580, 557, 600, 601), (557, 581, 602, 600), (582, 605, 559, 558), (605, 583, 528, 559), (584, 560, 586, 607), (561, 588, 608, 587), (570, 571, 593, 590), (590, 612, 610, 566), (591, 613, 637, 635, 592, 567, 568), (594, 617, 595, 575), (599, 580, 601, 620), (581, 603, 621, 602), (582, 625, 626, 605), (606, 584, 607, 628), (588, 609, 629, 608), (611, 589, 632, 616), (590, 593, 651, 612), (610, 612, 652, 633), (591, 615, 634, 613), (614, 592, 635, 636), (617, 618, 596, 595), (619, 599, 620, 639), (603, 622, 640, 621), (623, 604, 627, 642), (604, 624, 643, 627), (626, 625, 652, 646), (622, 606, 628, 640), (609, 630, 648, 629), (589, 631, 649, 632), (615, 611, 616, 634), (630, 614, 636, 648), (638, 619, 639, 655), (641, 623, 642, 657), (624, 644, 658, 643), (631, 665, 666, 649), (610, 650, 697, 679, 665, 631, 589, 611, 615, 591, 568, 531, 566), (682, 701, 715, 725, 650, 610, 633, 669, 687, 653, 670, 684, 698, 681, 667), (651, 593, 569, 637, 613, 634, 616, 632, 649, 666, 680, 668, 683), (612, 651, 646, 652), (633, 652, 625, 669), (654, 638, 655, 672), (656, 641, 657, 673), (644, 659, 674, 658), (645, 660, 663, 647), (661, 645, 647, 664), (527, 671, 724, 733, 734, 731, 720, 707, 689, 706, 710, 692, 675, 659, 644, 624, 604, 623, 641, 656, 660, 645, 661, 676, 693, 711, 694, 625, 582), (665, 679, 680, 666), (670, 653, 685, 686), (688, 654, 672, 690), (660, 656, 673, 663), (659, 675, 691, 674), (676, 661, 664, 678), (625, 694, 687, 669), (680, 679, 697, 696, 726, 703, 668), (667, 681, 699, 700), (682, 667, 700, 702), (716, 729, 721, 708, 690, 672, 655, 639, 620, 601, 600, 602, 621, 640, 628, 607, 586, 585, 587, 608, 629, 648, 636, 635, 637, 569, 532, 583, 683, 668, 703), (684, 670, 686, 704), (687, 694, 711, 677, 662, 685, 653), (705, 688, 690, 708), (675, 692, 709, 691), (693, 676, 678, 695), (711, 693, 695, 677), (671, 696, 697, 650), (681, 698, 713, 699), (701, 682, 702, 714), (698, 684, 704, 713), (706, 689, 718, 719), (689, 707, 712, 718), (717, 705, 708, 721), (692, 710, 722, 709), (724, 671, 650, 725), (715, 701, 714, 727), (714, 702, 700, 699, 713, 704, 686, 685, 662, 626, 646, 651, 683, 736, 727), (726, 728, 716, 703), (710, 706, 719, 722), (707, 720, 723, 712), (730, 717, 721, 729), (728, 730, 729, 716), (720, 731, 732, 723), (731, 734, 735, 732), (735, 737, 736, 683, 583, 605, 626, 662, 677, 695, 678, 664, 647, 663, 673, 657, 642, 627, 643, 658, 674, 691, 709, 722, 719, 718, 712, 723, 732), (734, 733, 737, 735), (733, 724, 725, 715, 727, 736, 737), (535, 738, 739, 536), (565, 740, 738, 535, 534), (739, 738, 740, 741, 742, 743, 744, 745, 746, 747, 748, 749, 750, 751, 752, 753, 754, 755, 756, 757, 758, 759, 760, 761, 762, 763, 764, 765, 766, 767, 768, 769), (536, 739, 769, 537), (564, 741, 740, 565), (563, 742, 741, 564), (562, 743, 742, 563), (497, 744, 743, 562, 530, 498), (496, 745, 744, 497), (495, 746, 745, 496), (494, 747, 746, 495), (493, 748, 747, 494), (492, 749, 748, 493), (491, 750, 749, 492), (490, 751, 750, 491), (489, 752, 751, 490), (488, 753, 752, 489), (487, 754, 753, 488), (437, 755, 754, 487, 438), (436, 756, 755, 437), (435, 757, 756, 436), (434, 758, 757, 435), (433, 759, 758, 434), (432, 760, 759, 433), (431, 761, 760, 432), (430, 762, 761, 431), (429, 763, 762, 430), (428, 764, 763, 429), (427, 765, 764, 428), (426, 766, 765, 427), (425, 767, 766, 426), (538, 768, 767, 425, 424, 500), (537, 769, 768, 538), (772, 775, 793, 790), (777, 779, 797, 795), (779, 782, 800, 797), (774, 773, 791, 792), (778, 776, 794, 796), (787, 786, 804, 805), (783, 784, 802, 801), (24, 6, 773, 774), (22, 57, 775, 772), (177, 117, 778, 780), (369, 310, 783, 786), (4, 22, 772, 770), (117, 59, 776, 778), (423, 369, 786, 787), (310, 242, 784, 783), (0, 4, 770, 771), (798, 796, 814, 816), (799, 803, 821, 817), (802, 798, 816, 820), (790, 793, 811, 808), (795, 797, 815, 813), (797, 800, 818, 815), (792, 791, 809, 810), (796, 794, 812, 814), (784, 780, 798, 802), (781, 785, 803, 799), (780, 778, 796, 798), (776, 774, 792, 794), (782, 781, 799, 800), (786, 783, 801, 804), (771, 770, 788, 789), (775, 777, 795, 793), (770, 772, 790, 788), (809, 807, 806, 810), (808, 812, 810, 806), (811, 814, 812, 808), (811, 813, 816, 814), (813, 815, 820, 816), (818, 819, 820, 815), (817, 822, 819, 818), (821, 823, 822, 817), (794, 792, 810, 812), (800, 799, 817, 818), (804, 801, 819, 822), (789, 788, 806, 807), (793, 795, 813, 811), (788, 790, 808, 806), (801, 802, 820, 819), (805, 804, 822, 823), (824, 827, 835, 832), (41, 1, 825, 826), (485, 528, 831, 828), (40, 153, 827, 824), (153, 41, 826, 827), (837, 836, 844, 845), (836, 839, 847, 844), (831, 830, 838, 839), (827, 826, 834, 835), (826, 825, 833, 834), (828, 831, 839, 836), (829, 828, 836, 837), (841, 840, 843, 842), (844, 847, 846, 845), (832, 835, 843, 840), (839, 838, 846, 847), (823, 821, 845, 846), (835, 834, 842, 843), (834, 833, 841, 842), (803, 837, 845, 821), (803, 785, 829, 837), (367, 421, 829, 785), (823, 846, 838, 805), (805, 838, 830, 787), (486, 423, 787, 830), (1, 0, 771, 825), (771, 789, 833, 825), (789, 807, 841, 833), (807, 809, 840, 841), (791, 832, 840, 809), (773, 824, 832, 791), (40, 824, 773, 6)])
me_sphere_006.polygons.foreach_set('use_smooth', [1, 1, 1, 1, 1, 1, 1, 1, 0, 0, 0, 0, 0, 0, 0, 0, 0, 0, 1, 1, 0, 0, 0, 0, 0, 0, 0, 0, 0, 0, 0, 0, 1, 1, 1, 1, 1, 0, 1, 1, 0, 0, 1, 1, 1, 0, 0, 0, 0, 0, 0, 0, 0, 0, 0, 0, 0, 1, 0, 1, 1, 1, 1, 0, 0, 0, 0, 1, 0, 0, 0, 0, 0, 0, 0, 1, 1, 1, 1, 0, 0, 0, 0, 0, 0, 0, 0, 0, 0, 0, 0, 0, 1, 0, 1, 1, 1, 1, 1, 0, 0, 0, 0, 1, 1, 1, 1, 1, 1, 0, 0, 0, 0, 0, 0, 0, 0, 0, 0, 0, 0, 0, 0, 1, 0, 0, 0, 1, 0, 1, 1, 1, 0, 1, 1, 1, 1, 1, 0, 0, 0, 0, 0, 0, 0, 0, 0, 1, 0, 1, 1, 1, 1, 1, 1, 0, 0, 0, 0, 0, 0, 0, 0, 0, 0, 0, 0, 0, 0, 1, 1, 0, 1, 0, 0, 1, 0, 1, 0, 1, 1, 0, 0, 0, 0, 0, 0, 0, 0, 1, 1, 1, 1, 1, 1, 1, 0, 0, 0, 0, 0, 0, 0, 0, 0, 0, 0, 0, 0, 0, 1, 0, 0, 1, 1, 1, 1, 1, 0, 0, 0, 1, 0, 1, 1, 1, 1, 0, 0, 0, 0, 0, 0, 0, 0, 0, 0, 0, 0, 0, 1, 1, 1, 0, 1, 0, 0, 1, 1, 1, 0, 0, 0, 0, 1, 0, 1, 1, 1, 1, 1, 1, 1, 1, 1, 0, 0, 0, 1, 0, 0, 0, 0, 0, 0, 1, 0, 1, 1, 1, 1, 1, 1, 1, 1, 0, 0, 0, 0, 0, 1, 0, 0, 0, 0, 0, 1, 0, 1, 1, 1, 1, 1, 1, 1, 1, 1, 1, 1, 0, 0, 0, 1, 0, 1, 1, 0, 0, 0, 0, 1, 1, 1, 0, 0, 0, 1, 0, 0, 1, 1, 0, 0, 1, 1, 0, 0, 0, 0, 1, 0, 0, 0, 1, 1, 0, 0, 0, 0, 0, 0, 0, 1, 0, 0, 0, 0, 0, 0, 0, 0, 0, 1, 1, 1, 1, 1, 0, 0, 0, 0, 0, 1, 0, 0, 0, 0, 0, 0, 1, 0, 0, 0, 1, 0, 0, 0, 0, 0, 0, 1, 0, 0, 0, 0, 0, 0, 0, 1, 0, 1, 0, 0, 0, 0, 0, 0, 0, 1, 0, 0, 0, 0, 0, 0, 0, 0, 0, 0, 0, 0, 0, 0, 0, 0, 0, 0, 0, 0, 0, 0, 0, 0, 0, 0, 0, 0, 0, 0, 0, 0, 0, 0, 0, 1, 1, 1, 1, 1, 1, 1, 1, 1, 1, 1, 1, 1, 1, 1, 1, 1, 1, 1, 1, 1, 1, 1, 1, 1, 1, 1, 1, 1, 1, 1, 1, 1, 1, 1, 1, 1, 1, 1, 1, 1, 1, 1, 1, 1, 1, 1, 1, 1, 1, 1, 1, 1, 1, 1, 1, 1, 1, 1, 1, 1, 1, 1, 1, 1, 1, 1, 1, 1, 1, 1, 1, 1, 1, 1, 1, 1, 1, 1, 1, 1])
me_sphere_006.use_remesh_preserve_volume = False
me_sphere_006.use_remesh_preserve_attributes = False
me_sphere_006.use_mirror_vertex_groups = False
me_sphere_006.update()

# ---- objects
ob_sphere_006 = bpy.data.objects.new('Sphere.006', me_sphere_006)

# ---- transforms, parenting, visibility, modifiers, constraints
ob_sphere_006.location = (0.0, 0.0, 0.0)
ob_sphere_006.rotation_euler = (1.571, 1.632, 1.571)
ob_sphere_006.scale = (0.1477, 0.1477, 0.1477)
ob_sphere_006.lineart.crease_threshold = 0.0

# ---- collection membership
col_collection_1.objects.link(ob_sphere_006)

# ---- scene / render settings (as saved in the file)
scene.frame_start = 1; scene.frame_end = 250; scene.frame_set(1)
scene.render.engine = 'BLENDER_EEVEE_NEXT'
scene.render.resolution_percentage = 50
scene.render.dither_intensity = 0.0
scene.cycles.use_denoising = False
scene.cycles.samples = 128
scene.cycles.sampling_pattern = 'TABULATED_SOBOL'
scene.cycles.use_adaptive_sampling = False
scene.cycles.use_light_tree = False
scene.cycles.blur_glossy = 0.0
scene.cycles.sample_clamp_indirect = 0.0
scene.view_settings.view_transform = 'Standard'
bpy.context.view_layer.update()

# ---- added for rendering (the .blend has no active camera and no usable light): camera, sun
cam_auto = bpy.data.cameras.new('AutoCamera')
cam_auto.lens = 50.0
cam_auto.sensor_width = 36.0
cam_auto.clip_end = 1000.0
ob_auto_camera = bpy.data.objects.new('AutoCamera', cam_auto)
scene.collection.objects.link(ob_auto_camera)
ob_auto_camera.location = (33.0784, -42.977, 35.7913)
ob_auto_camera.rotation_euler = (1.09748, -7.21219e-08, 0.694738)
scene.camera = ob_auto_camera
light_auto_sun = bpy.data.lights.new('AutoSun', 'SUN')
light_auto_sun.energy = 3.0
light_auto_sun.angle = 0.0523599
ob_auto_sun = bpy.data.objects.new('AutoSun', light_auto_sun)
scene.collection.objects.link(ob_auto_sun)
ob_auto_sun.rotation_euler = (0.872665, 0.174533, 0.523599)
bpy.context.view_layer.update()
